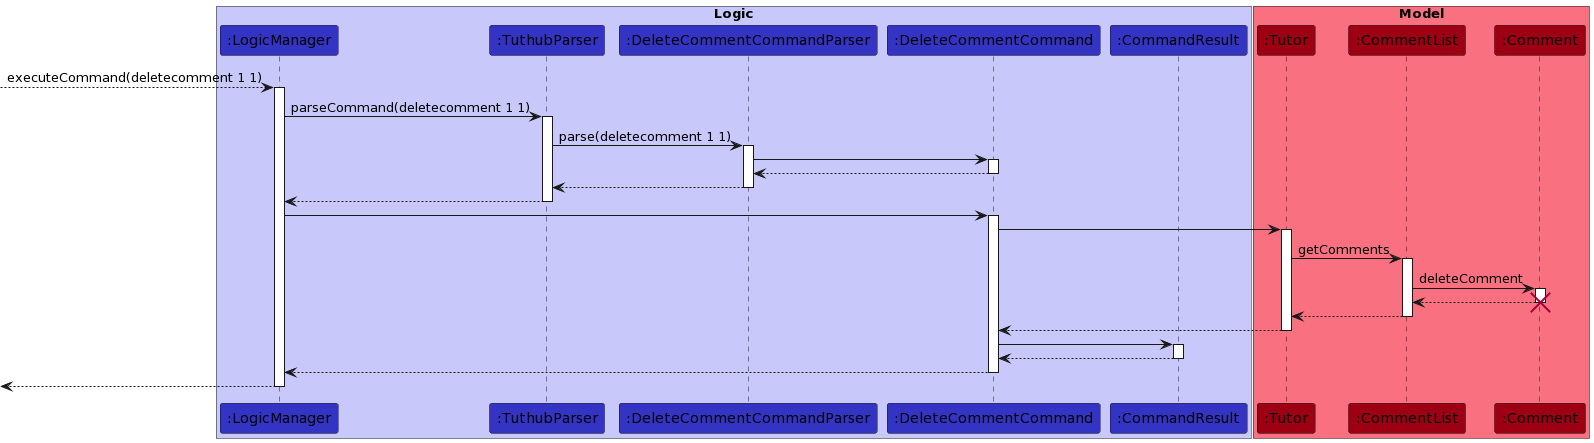

The diagram above was rendered by PlantUML. Its source (embedded in the PNG):
@startuml
!define UI_COLOR #1D8900
!define UI_COLOR_T1 #83E769
!define UI_COLOR_T2 #3FC71B
!define UI_COLOR_T3 #166800
!define UI_COLOR_T4 #0E4100

!define LOGIC_COLOR #3333C4
!define LOGIC_COLOR_T1 #C8C8FA
!define LOGIC_COLOR_T2 #6A6ADC
!define LOGIC_COLOR_T3 #1616B0
!define LOGIC_COLOR_T4 #101086

!define MODEL_COLOR #9D0012
!define MODEL_COLOR_T1 #F97181
!define MODEL_COLOR_T2 #E41F36
!define MODEL_COLOR_T3 #7B000E
!define MODEL_COLOR_T4 #51000A

!define STORAGE_COLOR #A38300
!define STORAGE_COLOR_T1 #FFE374
!define STORAGE_COLOR_T2 #EDC520
!define STORAGE_COLOR_T3 #806600
!define STORAGE_COLOR_T2 #544400

box "Logic" LOGIC_COLOR_T1
participant ":LogicManager" as logic LOGIC_COLOR
participant ":TuthubParser" as parser LOGIC_COLOR
participant ":DeleteCommentCommandParser" as dccp LOGIC_COLOR
participant ":DeleteCommentCommand" as deletecomment LOGIC_COLOR
participant ":CommandResult" as result LOGIC_COLOR
end box

box "Model" MODEL_COLOR_T1
participant ":Tutor" as tutor MODEL_COLOR
participant ":CommentList" as comments MODEL_COLOR
participant ":Comment" as comment MODEL_COLOR
end box

--> logic: executeCommand(deletecomment 1 1)
activate logic
logic -> parser: parseCommand(deletecomment 1 1)
activate parser
parser -> dccp: parse(deletecomment 1 1)
activate dccp
dccp -> deletecomment
activate deletecomment
deletecomment --> dccp
deactivate deletecomment
dccp --> parser
deactivate dccp
parser --> logic
deactivate parser
logic -> deletecomment
activate deletecomment
deletecomment -> tutor
activate tutor
tutor -> comments: getComments
activate comments
comments -> comment :deleteComment
activate comment
comment --> comments 
destroy comment
comments --> tutor
deactivate comments
tutor --> deletecomment
deactivate tutor
deletecomment -> result
activate result
result --> deletecomment
deactivate result
deletecomment --> logic
deactivate deletecomment
<-- logic
deactivate logic
@enduml